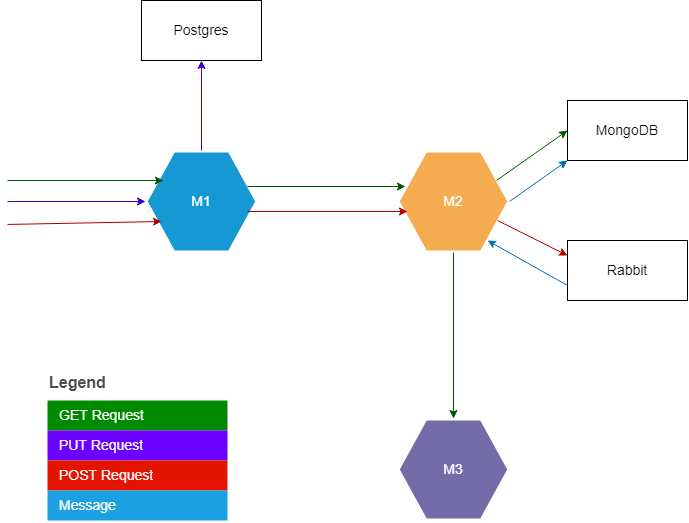

The diagram above was exported from draw.io. Its source (the exported page's mxGraphModel, read from the mxfile embedded in the PNG):
<mxGraphModel dx="1422" dy="762" grid="1" gridSize="10" guides="1" tooltips="1" connect="1" arrows="1" fold="1" page="1" pageScale="1" pageWidth="850" pageHeight="1100" math="0" shadow="0">
  <root>
    <mxCell id="0" />
    <mxCell id="1" parent="0" />
    <mxCell id="AjSqJ7J4mlQhTZNR0iaA-1" value="&lt;font style=&quot;font-size: 14px&quot;&gt;M2&lt;/font&gt;" style="shape=hexagon;strokeWidth=4;html=1;fillColor=#F5AB50;strokeColor=#ffffff;shadow=0;fontSize=10;fontColor=#FFFFFF;align=center;fontStyle=0;whiteSpace=wrap;spacing=10;rounded=0;" vertex="1" parent="1">
      <mxGeometry x="500" y="180" width="112" height="102" as="geometry" />
    </mxCell>
    <mxCell id="AjSqJ7J4mlQhTZNR0iaA-4" value="&lt;font style=&quot;font-size: 14px&quot;&gt;M1&lt;/font&gt;" style="shape=hexagon;strokeWidth=4;html=1;fillColor=#1699D3;strokeColor=#ffffff;shadow=0;fontSize=10;fontColor=#FFFFFF;align=center;fontStyle=0;whiteSpace=wrap;spacing=10;rounded=0;" vertex="1" parent="1">
      <mxGeometry x="248" y="180" width="112" height="102" as="geometry" />
    </mxCell>
    <mxCell id="AjSqJ7J4mlQhTZNR0iaA-5" value="&lt;font style=&quot;font-size: 14px&quot;&gt;M3&lt;/font&gt;" style="shape=hexagon;strokeWidth=4;html=1;fillColor=#736CA8;strokeColor=#ffffff;shadow=0;fontSize=10;fontColor=#FFFFFF;align=center;fontStyle=0;whiteSpace=wrap;spacing=10;rounded=0;" vertex="1" parent="1">
      <mxGeometry x="500" y="448" width="112" height="102" as="geometry" />
    </mxCell>
    <mxCell id="AjSqJ7J4mlQhTZNR0iaA-9" value="" style="endArrow=classic;html=1;rounded=0;fontSize=14;fillColor=#008a00;strokeColor=#005700;entryX=0.071;entryY=0.353;entryDx=0;entryDy=0;entryPerimeter=0;" edge="1" parent="1" target="AjSqJ7J4mlQhTZNR0iaA-1">
      <mxGeometry width="50" height="50" relative="1" as="geometry">
        <mxPoint x="350" y="216" as="sourcePoint" />
        <mxPoint x="450" y="410" as="targetPoint" />
      </mxGeometry>
    </mxCell>
    <mxCell id="AjSqJ7J4mlQhTZNR0iaA-10" value="" style="endArrow=classic;html=1;rounded=0;fontSize=14;fillColor=#e51400;strokeColor=#B20000;entryX=0.089;entryY=0.598;entryDx=0;entryDy=0;entryPerimeter=0;" edge="1" parent="1" target="AjSqJ7J4mlQhTZNR0iaA-1">
      <mxGeometry width="50" height="50" relative="1" as="geometry">
        <mxPoint x="350" y="241" as="sourcePoint" />
        <mxPoint x="500" y="241" as="targetPoint" />
      </mxGeometry>
    </mxCell>
    <mxCell id="AjSqJ7J4mlQhTZNR0iaA-11" value="" style="endArrow=classic;html=1;rounded=0;fontSize=14;fillColor=#e51400;strokeColor=#B20000;entryX=0.089;entryY=0.598;entryDx=0;entryDy=0;exitX=0.964;exitY=0.627;exitDx=0;exitDy=0;exitPerimeter=0;entryPerimeter=0;" edge="1" parent="1">
      <mxGeometry width="50" height="50" relative="1" as="geometry">
        <mxPoint x="109.99800000000008" y="253.95399999999995" as="sourcePoint" />
        <mxPoint x="263.99800000000005" y="250.99599999999998" as="targetPoint" />
      </mxGeometry>
    </mxCell>
    <mxCell id="AjSqJ7J4mlQhTZNR0iaA-12" value="" style="endArrow=classic;html=1;rounded=0;fontSize=14;fillColor=#008a00;strokeColor=#005700;entryX=0.071;entryY=0.353;entryDx=0;entryDy=0;exitX=0.929;exitY=0.353;exitDx=0;exitDy=0;entryPerimeter=0;exitPerimeter=0;" edge="1" parent="1">
      <mxGeometry width="50" height="50" relative="1" as="geometry">
        <mxPoint x="109.99799999999999" y="209.99599999999998" as="sourcePoint" />
        <mxPoint x="265.902" y="209.99599999999998" as="targetPoint" />
      </mxGeometry>
    </mxCell>
    <mxCell id="AjSqJ7J4mlQhTZNR0iaA-15" value="" style="endArrow=classic;html=1;rounded=0;fontSize=14;fillColor=#6a00ff;strokeColor=#3700CC;entryX=0;entryY=0.5;entryDx=0;entryDy=0;" edge="1" parent="1" target="AjSqJ7J4mlQhTZNR0iaA-4">
      <mxGeometry width="50" height="50" relative="1" as="geometry">
        <mxPoint x="110" y="231" as="sourcePoint" />
        <mxPoint x="220" y="232" as="targetPoint" />
      </mxGeometry>
    </mxCell>
    <mxCell id="AjSqJ7J4mlQhTZNR0iaA-16" value="Postgres" style="rounded=0;whiteSpace=wrap;html=1;fontSize=14;" vertex="1" parent="1">
      <mxGeometry x="244" y="30" width="120" height="60" as="geometry" />
    </mxCell>
    <mxCell id="AjSqJ7J4mlQhTZNR0iaA-17" value="" style="endArrow=classic;html=1;rounded=0;fontSize=14;fillColor=#6a00ff;strokeColor=#3700CC;entryX=0.5;entryY=1;entryDx=0;entryDy=0;exitX=0.5;exitY=0;exitDx=0;exitDy=0;" edge="1" parent="1" source="AjSqJ7J4mlQhTZNR0iaA-4" target="AjSqJ7J4mlQhTZNR0iaA-16">
      <mxGeometry width="50" height="50" relative="1" as="geometry">
        <mxPoint x="210" y="140" as="sourcePoint" />
        <mxPoint x="348" y="140" as="targetPoint" />
      </mxGeometry>
    </mxCell>
    <mxCell id="AjSqJ7J4mlQhTZNR0iaA-18" value="MongoDB" style="rounded=0;whiteSpace=wrap;html=1;fontSize=14;" vertex="1" parent="1">
      <mxGeometry x="670" y="130" width="120" height="60" as="geometry" />
    </mxCell>
    <mxCell id="AjSqJ7J4mlQhTZNR0iaA-19" value="Rabbit" style="rounded=0;whiteSpace=wrap;html=1;fontSize=14;" vertex="1" parent="1">
      <mxGeometry x="670" y="270" width="120" height="60" as="geometry" />
    </mxCell>
    <mxCell id="AjSqJ7J4mlQhTZNR0iaA-20" value="" style="endArrow=classic;html=1;rounded=0;fontSize=14;fillColor=#008a00;strokeColor=#005700;entryX=0.5;entryY=0;entryDx=0;entryDy=0;exitX=0.5;exitY=1;exitDx=0;exitDy=0;" edge="1" parent="1" source="AjSqJ7J4mlQhTZNR0iaA-1" target="AjSqJ7J4mlQhTZNR0iaA-5">
      <mxGeometry width="50" height="50" relative="1" as="geometry">
        <mxPoint x="539.998" y="319.996" as="sourcePoint" />
        <mxPoint x="695.902" y="319.996" as="targetPoint" />
      </mxGeometry>
    </mxCell>
    <mxCell id="AjSqJ7J4mlQhTZNR0iaA-21" value="" style="endArrow=classic;html=1;rounded=0;fontSize=14;fillColor=#008a00;strokeColor=#005700;entryX=0;entryY=0.5;entryDx=0;entryDy=0;exitX=0.884;exitY=0.294;exitDx=0;exitDy=0;exitPerimeter=0;" edge="1" parent="1" source="AjSqJ7J4mlQhTZNR0iaA-1" target="AjSqJ7J4mlQhTZNR0iaA-18">
      <mxGeometry width="50" height="50" relative="1" as="geometry">
        <mxPoint x="499.998" y="226.00599999999997" as="sourcePoint" />
        <mxPoint x="655.902" y="226.00599999999997" as="targetPoint" />
      </mxGeometry>
    </mxCell>
    <mxCell id="AjSqJ7J4mlQhTZNR0iaA-22" value="" style="endArrow=classic;html=1;rounded=0;fontSize=14;fillColor=#e51400;strokeColor=#B20000;entryX=0;entryY=0.25;entryDx=0;entryDy=0;" edge="1" parent="1" target="AjSqJ7J4mlQhTZNR0iaA-19">
      <mxGeometry width="50" height="50" relative="1" as="geometry">
        <mxPoint x="600" y="250" as="sourcePoint" />
        <mxPoint x="669.998" y="268.52599999999995" as="targetPoint" />
      </mxGeometry>
    </mxCell>
    <mxCell id="AjSqJ7J4mlQhTZNR0iaA-23" value="" style="endArrow=classic;html=1;rounded=0;fontSize=14;exitX=0;exitY=0.75;exitDx=0;exitDy=0;fillColor=#1ba1e2;strokeColor=#006EAF;" edge="1" parent="1" source="AjSqJ7J4mlQhTZNR0iaA-19">
      <mxGeometry width="50" height="50" relative="1" as="geometry">
        <mxPoint x="600" y="332" as="sourcePoint" />
        <mxPoint x="590" y="270" as="targetPoint" />
      </mxGeometry>
    </mxCell>
    <mxCell id="AjSqJ7J4mlQhTZNR0iaA-35" value="" style="endArrow=classic;html=1;rounded=0;fontSize=14;exitX=1;exitY=0.5;exitDx=0;exitDy=0;fillColor=#1ba1e2;strokeColor=#006EAF;entryX=0;entryY=1;entryDx=0;entryDy=0;" edge="1" parent="1" source="AjSqJ7J4mlQhTZNR0iaA-1" target="AjSqJ7J4mlQhTZNR0iaA-18">
      <mxGeometry width="50" height="50" relative="1" as="geometry">
        <mxPoint x="692" y="282" as="sourcePoint" />
        <mxPoint x="612" y="227" as="targetPoint" />
      </mxGeometry>
    </mxCell>
    <mxCell id="AjSqJ7J4mlQhTZNR0iaA-36" value="Legend" style="align=left;fontSize=16;fontStyle=1;strokeColor=none;fillColor=none;fontColor=#4D4D4D;spacingTop=-8;resizable=0;" vertex="1" parent="1">
      <mxGeometry x="150" y="400" width="180" height="30" as="geometry" />
    </mxCell>
    <mxCell id="AjSqJ7J4mlQhTZNR0iaA-37" value="" style="shape=table;html=1;whiteSpace=wrap;startSize=0;container=1;collapsible=0;childLayout=tableLayout;fillColor=none;align=left;spacingLeft=10;strokeColor=none;rounded=1;arcSize=11;fontColor=#FFFFFF;resizable=0;points=[[0.25,0,0],[0.5,0,0],[0.75,0,0],[1,0.25,0],[1,0.5,0],[1,0.75,0],[0.75,1,0],[0.5,1,0],[0.25,1,0],[0,0.75,0],[0,0.5,0],[0,0.25,0]];fontSize=14;" vertex="1" parent="1">
      <mxGeometry x="150" y="430" width="180" height="120" as="geometry" />
    </mxCell>
    <mxCell id="AjSqJ7J4mlQhTZNR0iaA-38" value="GET Request" style="shape=partialRectangle;html=1;whiteSpace=wrap;connectable=0;fillColor=#008a00;top=0;left=0;bottom=0;right=0;overflow=hidden;pointerEvents=1;align=left;spacingLeft=10;strokeColor=#005700;fontColor=#ffffff;fontSize=14;" vertex="1" parent="AjSqJ7J4mlQhTZNR0iaA-37">
      <mxGeometry width="180" height="30" as="geometry" />
    </mxCell>
    <mxCell id="AjSqJ7J4mlQhTZNR0iaA-39" value="PUT Request" style="shape=partialRectangle;html=1;whiteSpace=wrap;connectable=0;fillColor=#6a00ff;top=0;left=0;bottom=0;right=0;overflow=hidden;pointerEvents=1;align=left;spacingLeft=10;fontColor=#ffffff;fontSize=14;strokeColor=#3700CC;" vertex="1" parent="AjSqJ7J4mlQhTZNR0iaA-37">
      <mxGeometry y="30" width="180" height="30" as="geometry" />
    </mxCell>
    <mxCell id="AjSqJ7J4mlQhTZNR0iaA-40" value="POST Request" style="shape=partialRectangle;html=1;whiteSpace=wrap;connectable=0;fillColor=#e51400;top=0;left=0;bottom=0;right=0;overflow=hidden;pointerEvents=1;align=left;spacingLeft=10;fontColor=#ffffff;fontSize=14;strokeColor=#B20000;" vertex="1" parent="AjSqJ7J4mlQhTZNR0iaA-37">
      <mxGeometry y="60" width="180" height="30" as="geometry" />
    </mxCell>
    <mxCell id="AjSqJ7J4mlQhTZNR0iaA-41" value="&lt;font color=&quot;#ffffff&quot;&gt;Message&lt;/font&gt;" style="shape=partialRectangle;html=1;whiteSpace=wrap;connectable=0;fillColor=#1ba1e2;top=0;left=0;bottom=0;right=0;overflow=hidden;pointerEvents=1;align=left;spacingLeft=10;fontColor=#ffffff;fontSize=14;strokeColor=#006EAF;" vertex="1" parent="AjSqJ7J4mlQhTZNR0iaA-37">
      <mxGeometry y="90" width="180" height="30" as="geometry" />
    </mxCell>
  </root>
</mxGraphModel>